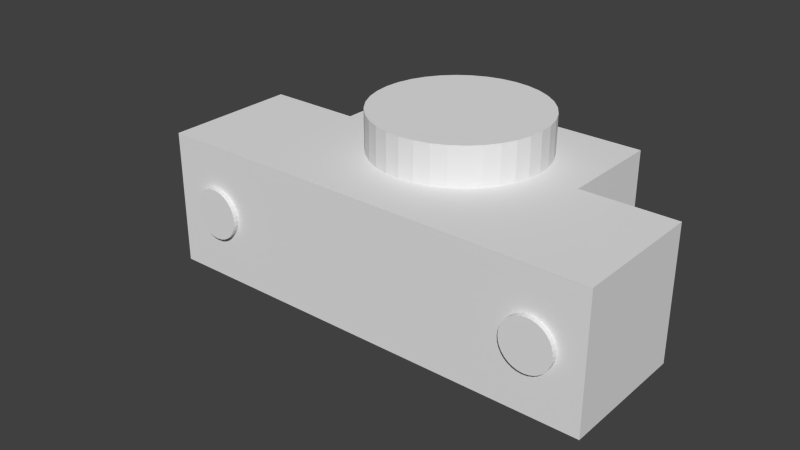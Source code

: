 # Source: festlager.blend  (saved by Blender 2.75.0; exported with 4.5.12 LTS)
import bpy
from mathutils import Matrix  # noqa: F401  (used for matrix-valued properties, if any)

bpy.ops.wm.read_factory_settings(use_empty=True)
scene = bpy.context.scene
scene.name = 'Scene'

# ---- collections
col_collection_1 = bpy.data.collections.new('Collection 1'); scene.collection.children.link(col_collection_1)

# ---- world
world_world = bpy.data.worlds.new('World'); scene.world = world_world
world_world.color = (0.05088, 0.05088, 0.05088)
world_world.use_sun_shadow = False
world_world.sun_shadow_jitter_overblur = 0.0
world_world.cycles.sampling_method = 'MANUAL'
world_world.cycles.sample_map_resolution = 256

# ---- meshes
me_cone = bpy.data.meshes.new('Cone')
me_cone.from_pydata([(-1.651e-06, 12.0, -1.907e-06), (-1.651e-06, 12.0, 26.0), (2.341, 11.77, -1.907e-06), (2.341, 11.77, 26.0), (4.592, 11.09, -1.907e-06), (4.592, 11.09, 26.0), (6.667, 9.978, -1.907e-06), (6.667, 9.978, 26.0), (8.485, 8.485, -1.907e-06), (8.485, 8.485, 26.0), (9.978, 6.667, -1.907e-06), (9.978, 6.667, 26.0), (11.09, 4.592, -1.907e-06), (11.09, 4.592, 26.0), (11.77, 2.341, -1.907e-06), (11.77, 2.341, 26.0), (12.0, -2.285e-06, -1.907e-06), (12.0, -2.285e-06, 26.0), (11.77, -2.341, -1.907e-06), (11.77, -2.341, 26.0), (11.09, -4.592, -1.907e-06), (11.09, -4.592, 26.0), (9.978, -6.667, -1.907e-06), (9.978, -6.667, 26.0), (8.485, -8.485, -1.907e-06), (8.485, -8.485, 26.0), (6.667, -9.978, -1.907e-06), (6.667, -9.978, 26.0), (4.592, -11.09, -1.907e-06), (4.592, -11.09, 26.0), (2.341, -11.77, -1.907e-06), (2.341, -11.77, 26.0), (-5.561e-06, -12.0, -1.907e-06), (-5.561e-06, -12.0, 26.0), (-2.341, -11.77, -1.907e-06), (-2.341, -11.77, 26.0), (-4.592, -11.09, -1.907e-06), (-4.592, -11.09, 26.0), (-6.667, -9.978, -1.907e-06), (-6.667, -9.978, 26.0), (-8.485, -8.485, -1.907e-06), (-8.485, -8.485, 26.0), (-9.978, -6.667, -1.907e-06), (-9.978, -6.667, 26.0), (-11.09, -4.592, -1.907e-06), (-11.09, -4.592, 26.0), (-11.77, -2.341, -1.907e-06), (-11.77, -2.341, 26.0), (-12.0, 8.396e-06, -1.907e-06), (-12.0, 8.396e-06, 26.0), (-11.77, 2.341, -1.907e-06), (-11.77, 2.341, 26.0), (-11.09, 4.592, -1.907e-06), (-11.09, 4.592, 26.0), (-9.978, 6.667, -1.907e-06), (-9.978, 6.667, 26.0), (-8.485, 8.485, -1.907e-06), (-8.485, 8.485, 26.0), (-6.667, 9.978, -1.907e-06), (-6.667, 9.978, 26.0), (-4.592, 11.09, -1.907e-06), (-4.592, 11.09, 26.0), (-2.341, 11.77, -1.907e-06), (-2.341, 11.77, 26.0)], [], [(0, 1, 3, 2), (2, 3, 5, 4), (4, 5, 7, 6), (6, 7, 9, 8), (8, 9, 11, 10), (10, 11, 13, 12), (12, 13, 15, 14), (14, 15, 17, 16), (16, 17, 19, 18), (18, 19, 21, 20), (20, 21, 23, 22), (22, 23, 25, 24), (24, 25, 27, 26), (26, 27, 29, 28), (28, 29, 31, 30), (30, 31, 33, 32), (32, 33, 35, 34), (34, 35, 37, 36), (36, 37, 39, 38), (38, 39, 41, 40), (40, 41, 43, 42), (42, 43, 45, 44), (44, 45, 47, 46), (46, 47, 49, 48), (48, 49, 51, 50), (50, 51, 53, 52), (52, 53, 55, 54), (54, 55, 57, 56), (56, 57, 59, 58), (58, 59, 61, 60), (3, 1, 63, 61, 59, 57, 55, 53, 51, 49, 47, 45, 43, 41, 39, 37, 35, 33, 31, 29, 27, 25, 23, 21, 19, 17, 15, 13, 11, 9, 7, 5), (62, 63, 1, 0), (60, 61, 63, 62), (0, 2, 4, 6, 8, 10, 12, 14, 16, 18, 20, 22, 24, 26, 28, 30, 32, 34, 36, 38, 40, 42, 44, 46, 48, 50, 52, 54, 56, 58, 60, 62)])
me_cone.use_remesh_preserve_volume = False
me_cone.use_remesh_preserve_attributes = False
me_cone.use_mirror_vertex_groups = False
me_cone.update()
me_cone_002 = bpy.data.meshes.new('Cone.002')
me_cone_002.from_pydata([(-6.501e-07, 26.0, 4.5), (-6.501e-07, -1.967e-07, 4.5), (0.8779, 26.0, 4.414), (0.8779, -1.929e-07, 4.414), (1.722, 26.0, 4.157), (1.722, -1.817e-07, 4.157), (2.5, 26.0, 3.742), (2.5, -1.636e-07, 3.742), (3.182, 26.0, 3.182), (3.182, -1.391e-07, 3.182), (3.742, 26.0, 2.5), (3.742, -1.093e-07, 2.5), (4.157, 26.0, 1.722), (4.157, -7.527e-08, 1.722), (4.414, 26.0, 0.8779), (4.414, -3.837e-08, 0.8779), (4.5, 26.0, -9.994e-07), (4.5, 9.336e-14, -2.136e-06), (4.414, 26.0, -0.8779), (4.414, 3.837e-08, -0.8779), (4.157, 26.0, -1.722), (4.157, 7.527e-08, -1.722), (3.742, 26.0, -2.5), (3.742, 1.093e-07, -2.5), (3.182, 26.0, -3.182), (3.182, 1.391e-07, -3.182), (2.5, 26.0, -3.742), (2.5, 1.636e-07, -3.742), (1.722, 26.0, -4.157), (1.722, 1.817e-07, -4.157), (0.8779, 26.0, -4.414), (0.8779, 1.929e-07, -4.414), (-2.116e-06, 26.0, -4.5), (-2.116e-06, 1.967e-07, -4.5), (-0.8779, 26.0, -4.414), (-0.8779, 1.929e-07, -4.414), (-1.722, 26.0, -4.157), (-1.722, 1.817e-07, -4.157), (-2.5, 26.0, -3.742), (-2.5, 1.636e-07, -3.742), (-3.182, 26.0, -3.182), (-3.182, 1.391e-07, -3.182), (-3.742, 26.0, -2.5), (-3.742, 1.093e-07, -2.5), (-4.157, 26.0, -1.722), (-4.157, 7.527e-08, -1.722), (-4.414, 26.0, -0.8779), (-4.414, 3.837e-08, -0.8779), (-4.5, 26.0, 3.006e-06), (-4.5, -8.172e-14, 1.87e-06), (-4.414, 26.0, 0.8779), (-4.414, -3.837e-08, 0.8779), (-4.157, 26.0, 1.722), (-4.157, -7.527e-08, 1.722), (-3.742, 26.0, 2.5), (-3.742, -1.093e-07, 2.5), (-3.182, 26.0, 3.182), (-3.182, -1.391e-07, 3.182), (-2.5, 26.0, 3.742), (-2.5, -1.636e-07, 3.742), (-1.722, 26.0, 4.157), (-1.722, -1.817e-07, 4.157), (-0.8779, 26.0, 4.414), (-0.8779, -1.929e-07, 4.414)], [], [(0, 1, 3, 2), (2, 3, 5, 4), (4, 5, 7, 6), (6, 7, 9, 8), (8, 9, 11, 10), (10, 11, 13, 12), (12, 13, 15, 14), (14, 15, 17, 16), (16, 17, 19, 18), (18, 19, 21, 20), (20, 21, 23, 22), (22, 23, 25, 24), (24, 25, 27, 26), (26, 27, 29, 28), (28, 29, 31, 30), (30, 31, 33, 32), (32, 33, 35, 34), (34, 35, 37, 36), (36, 37, 39, 38), (38, 39, 41, 40), (40, 41, 43, 42), (42, 43, 45, 44), (44, 45, 47, 46), (46, 47, 49, 48), (48, 49, 51, 50), (50, 51, 53, 52), (52, 53, 55, 54), (54, 55, 57, 56), (56, 57, 59, 58), (58, 59, 61, 60), (3, 1, 63, 61, 59, 57, 55, 53, 51, 49, 47, 45, 43, 41, 39, 37, 35, 33, 31, 29, 27, 25, 23, 21, 19, 17, 15, 13, 11, 9, 7, 5), (62, 63, 1, 0), (60, 61, 63, 62), (0, 2, 4, 6, 8, 10, 12, 14, 16, 18, 20, 22, 24, 26, 28, 30, 32, 34, 36, 38, 40, 42, 44, 46, 48, 50, 52, 54, 56, 58, 60, 62)])
me_cone_002.use_remesh_preserve_volume = False
me_cone_002.use_remesh_preserve_attributes = False
me_cone_002.use_mirror_vertex_groups = False
me_cone_002.update()
me_cone_001 = bpy.data.meshes.new('Cone.001')
me_cone_001.from_pydata([(-6.501e-07, 26.0, 4.5), (-6.501e-07, -1.967e-07, 4.5), (0.8779, 26.0, 4.414), (0.8779, -1.929e-07, 4.414), (1.722, 26.0, 4.157), (1.722, -1.817e-07, 4.157), (2.5, 26.0, 3.742), (2.5, -1.636e-07, 3.742), (3.182, 26.0, 3.182), (3.182, -1.391e-07, 3.182), (3.742, 26.0, 2.5), (3.742, -1.093e-07, 2.5), (4.157, 26.0, 1.722), (4.157, -7.527e-08, 1.722), (4.414, 26.0, 0.8779), (4.414, -3.837e-08, 0.8779), (4.5, 26.0, -9.994e-07), (4.5, 9.336e-14, -2.136e-06), (4.414, 26.0, -0.8779), (4.414, 3.837e-08, -0.8779), (4.157, 26.0, -1.722), (4.157, 7.527e-08, -1.722), (3.742, 26.0, -2.5), (3.742, 1.093e-07, -2.5), (3.182, 26.0, -3.182), (3.182, 1.391e-07, -3.182), (2.5, 26.0, -3.742), (2.5, 1.636e-07, -3.742), (1.722, 26.0, -4.157), (1.722, 1.817e-07, -4.157), (0.8779, 26.0, -4.414), (0.8779, 1.929e-07, -4.414), (-2.116e-06, 26.0, -4.5), (-2.116e-06, 1.967e-07, -4.5), (-0.8779, 26.0, -4.414), (-0.8779, 1.929e-07, -4.414), (-1.722, 26.0, -4.157), (-1.722, 1.817e-07, -4.157), (-2.5, 26.0, -3.742), (-2.5, 1.636e-07, -3.742), (-3.182, 26.0, -3.182), (-3.182, 1.391e-07, -3.182), (-3.742, 26.0, -2.5), (-3.742, 1.093e-07, -2.5), (-4.157, 26.0, -1.722), (-4.157, 7.527e-08, -1.722), (-4.414, 26.0, -0.8779), (-4.414, 3.837e-08, -0.8779), (-4.5, 26.0, 3.006e-06), (-4.5, -8.172e-14, 1.87e-06), (-4.414, 26.0, 0.8779), (-4.414, -3.837e-08, 0.8779), (-4.157, 26.0, 1.722), (-4.157, -7.527e-08, 1.722), (-3.742, 26.0, 2.5), (-3.742, -1.093e-07, 2.5), (-3.182, 26.0, 3.182), (-3.182, -1.391e-07, 3.182), (-2.5, 26.0, 3.742), (-2.5, -1.636e-07, 3.742), (-1.722, 26.0, 4.157), (-1.722, -1.817e-07, 4.157), (-0.8779, 26.0, 4.414), (-0.8779, -1.929e-07, 4.414)], [], [(0, 1, 3, 2), (2, 3, 5, 4), (4, 5, 7, 6), (6, 7, 9, 8), (8, 9, 11, 10), (10, 11, 13, 12), (12, 13, 15, 14), (14, 15, 17, 16), (16, 17, 19, 18), (18, 19, 21, 20), (20, 21, 23, 22), (22, 23, 25, 24), (24, 25, 27, 26), (26, 27, 29, 28), (28, 29, 31, 30), (30, 31, 33, 32), (32, 33, 35, 34), (34, 35, 37, 36), (36, 37, 39, 38), (38, 39, 41, 40), (40, 41, 43, 42), (42, 43, 45, 44), (44, 45, 47, 46), (46, 47, 49, 48), (48, 49, 51, 50), (50, 51, 53, 52), (52, 53, 55, 54), (54, 55, 57, 56), (56, 57, 59, 58), (58, 59, 61, 60), (3, 1, 63, 61, 59, 57, 55, 53, 51, 49, 47, 45, 43, 41, 39, 37, 35, 33, 31, 29, 27, 25, 23, 21, 19, 17, 15, 13, 11, 9, 7, 5), (62, 63, 1, 0), (60, 61, 63, 62), (0, 2, 4, 6, 8, 10, 12, 14, 16, 18, 20, 22, 24, 26, 28, 30, 32, 34, 36, 38, 40, 42, 44, 46, 48, 50, 52, 54, 56, 58, 60, 62)])
me_cone_001.use_remesh_preserve_volume = False
me_cone_001.use_remesh_preserve_attributes = False
me_cone_001.use_mirror_vertex_groups = False
me_cone_001.update()
me_cone_003 = bpy.data.meshes.new('Cone.003')
me_cone_003.from_pydata([(0.0, 15.5, 0.0), (0.0, 15.5, 26.0), (2.692, 15.26, 0.0), (2.692, 15.26, 26.0), (5.301, 14.57, 0.0), (5.301, 14.57, 26.0), (7.75, 13.42, 0.0), (7.75, 13.42, 26.0), (9.963, 11.87, 0.0), (9.963, 11.87, 26.0), (11.87, 9.963, 0.0), (11.87, 9.963, 26.0), (13.42, 7.75, 0.0), (13.42, 7.75, 26.0), (14.57, 5.301, 0.0), (14.57, 5.301, 26.0), (15.26, 2.692, 0.0), (15.26, 2.692, 26.0), (15.5, 3.88e-06, 0.0), (15.5, 3.88e-06, 26.0), (15.26, -2.692, 0.0), (15.26, -2.692, 26.0), (14.57, -5.301, 0.0), (14.57, -5.301, 26.0), (13.42, -7.75, 0.0), (13.42, -7.75, 26.0), (11.87, -9.963, 0.0), (11.87, -9.963, 26.0), (9.963, -11.87, 0.0), (9.963, -11.87, 26.0), (7.75, -13.42, 0.0), (7.75, -13.42, 26.0), (5.301, -14.57, 0.0), (5.301, -14.57, 26.0), (2.692, -15.26, 0.0), (2.692, -15.26, 26.0), (6.036e-06, -15.5, 0.0), (6.036e-06, -15.5, 26.0), (-2.692, -15.26, 0.0), (-2.692, -15.26, 26.0), (-5.301, -14.57, 0.0), (-5.301, -14.57, 26.0), (-7.75, -13.42, 0.0), (-7.75, -13.42, 26.0), (-9.963, -11.87, 0.0), (-9.963, -11.87, 26.0), (-11.87, -9.963, 0.0), (-11.87, -9.963, 26.0), (-13.42, -7.75, 0.0), (-13.42, -7.75, 26.0), (-14.57, -5.301, 0.0), (-14.57, -5.301, 26.0), (-15.26, -2.692, 0.0), (-15.26, -2.692, 26.0), (-15.5, -4.496e-06, 0.0), (-15.5, -4.496e-06, 26.0), (-15.26, 2.692, 0.0), (-15.26, 2.692, 26.0), (-14.57, 5.301, 0.0), (-14.57, 5.301, 26.0), (-13.42, 7.75, 0.0), (-13.42, 7.75, 26.0), (-11.87, 9.963, 0.0), (-11.87, 9.963, 26.0), (-9.963, 11.87, 0.0), (-9.963, 11.87, 26.0), (-7.75, 13.42, 0.0), (-7.75, 13.42, 26.0), (-5.301, 14.57, 0.0), (-5.301, 14.57, 26.0), (-2.692, 15.26, 0.0), (-2.692, 15.26, 26.0)], [], [(0, 1, 3, 2), (2, 3, 5, 4), (4, 5, 7, 6), (6, 7, 9, 8), (8, 9, 11, 10), (10, 11, 13, 12), (12, 13, 15, 14), (14, 15, 17, 16), (16, 17, 19, 18), (18, 19, 21, 20), (20, 21, 23, 22), (22, 23, 25, 24), (24, 25, 27, 26), (26, 27, 29, 28), (28, 29, 31, 30), (30, 31, 33, 32), (32, 33, 35, 34), (34, 35, 37, 36), (36, 37, 39, 38), (38, 39, 41, 40), (40, 41, 43, 42), (42, 43, 45, 44), (44, 45, 47, 46), (46, 47, 49, 48), (48, 49, 51, 50), (50, 51, 53, 52), (52, 53, 55, 54), (54, 55, 57, 56), (56, 57, 59, 58), (58, 59, 61, 60), (60, 61, 63, 62), (62, 63, 65, 64), (64, 65, 67, 66), (66, 67, 69, 68), (3, 1, 71, 69, 67, 65, 63, 61, 59, 57, 55, 53, 51, 49, 47, 45, 43, 41, 39, 37, 35, 33, 31, 29, 27, 25, 23, 21, 19, 17, 15, 13, 11, 9, 7, 5), (70, 71, 1, 0), (68, 69, 71, 70), (0, 2, 4, 6, 8, 10, 12, 14, 16, 18, 20, 22, 24, 26, 28, 30, 32, 34, 36, 38, 40, 42, 44, 46, 48, 50, 52, 54, 56, 58, 60, 62, 64, 66, 68, 70)])
me_cone_003.use_remesh_preserve_volume = False
me_cone_003.use_remesh_preserve_attributes = False
me_cone_003.use_mirror_vertex_groups = False
me_cone_003.update()
me_cube = bpy.data.meshes.new('Cube')
me_cube.from_pydata([(-18.54, 3.334, -14.0), (0.0, 0.0, 0.0), (0.0, 0.0, 24.0), (0.0, 24.0, 0.0), (0.0, 24.0, 24.0), (80.0, 0.0, 0.0), (80.0, 0.0, 24.0), (80.0, 24.0, 0.0), (80.0, 24.0, 24.0), (63.0, 24.0, 24.0), (17.0, 24.0, 24.0), (63.0, 24.0, 0.0), (17.0, 24.0, 0.0), (-5.776, 32.89, 29.09), (17.0, 43.0, 24.0), (63.0, 43.0, 24.0), (63.0, 43.0, 0.0), (17.0, 43.0, 0.0)], [], [(2, 4, 3, 1), (3, 4, 10, 12), (8, 6, 5, 7), (6, 2, 1, 5), (1, 3, 12, 11, 7, 5), (6, 8, 9, 10, 4, 2), (11, 12, 17, 16), (11, 9, 8, 7), (17, 14, 15, 16), (12, 10, 14, 17), (10, 9, 15, 14), (9, 11, 16, 15)])
me_cube.use_remesh_preserve_volume = False
me_cube.use_remesh_preserve_attributes = False
me_cube.use_mirror_vertex_groups = False
me_cube.update()

# ---- objects
ob_cone = bpy.data.objects.new('Cone', me_cone)
ob_cone_002 = bpy.data.objects.new('Cone.002', me_cone_002)
ob_cone_001 = bpy.data.objects.new('Cone.001', me_cone_001)
ob_cone_003 = bpy.data.objects.new('Cone.003', me_cone_003)
ob_cube = bpy.data.objects.new('Cube', me_cube)

# ---- transforms, parenting, visibility, modifiers, constraints
ob_cone.location = (40.0, 25.0, 0.0)
ob_cone.hide_viewport = True
ob_cone.lineart.crease_threshold = 0.0
ob_cone_002.location = (71.0, -1.0, 12.0)
ob_cone_002.hide_viewport = True
ob_cone_002.lineart.crease_threshold = 0.0
ob_cone_001.location = (9.0, -1.0, 12.0)
ob_cone_001.hide_viewport = True
ob_cone_001.lineart.crease_threshold = 0.0
ob_cone_003.location = (40.0, 25.0, 5.0)
ob_cone_003.hide_viewport = True
ob_cone_003.lineart.crease_threshold = 0.0
ob_cube.location = (0.0, 0.0, 0.0)
ob_cube.lineart.crease_threshold = 0.0
_m = ob_cube.modifiers.new('Boolean.003', 'BOOLEAN')
_m.object = ob_cone_003
_m.solver = 'FAST'
_m = ob_cube.modifiers.new('Boolean', 'BOOLEAN')
_m.object = ob_cone
_m.solver = 'FAST'
_m = ob_cube.modifiers.new('Boolean.001', 'BOOLEAN')
_m.object = ob_cone_001
_m.solver = 'FAST'
_m = ob_cube.modifiers.new('Boolean.002', 'BOOLEAN')
_m.object = ob_cone_002
_m.solver = 'FAST'

# ---- collection membership
col_collection_1.objects.link(ob_cone)
col_collection_1.objects.link(ob_cone_002)
col_collection_1.objects.link(ob_cone_001)
col_collection_1.objects.link(ob_cone_003)
col_collection_1.objects.link(ob_cube)

# ---- scene / render settings (as saved in the file)
scene.frame_start = 1; scene.frame_end = 250; scene.frame_set(1)
scene.render.engine = 'BLENDER_EEVEE_NEXT'
scene.render.resolution_percentage = 50
scene.render.dither_intensity = 0.0
scene.cycles.use_denoising = False
scene.cycles.samples = 10
scene.cycles.sampling_pattern = 'TABULATED_SOBOL'
scene.cycles.light_sampling_threshold = 0.0
scene.cycles.use_adaptive_sampling = False
scene.cycles.use_light_tree = False
scene.cycles.blur_glossy = 0.0
scene.cycles.pixel_filter_type = 'GAUSSIAN'
scene.cycles.sample_clamp_indirect = 0.0
scene.view_settings.view_transform = 'Standard'
bpy.context.view_layer.update()

# ---- added for rendering (the .blend has no active camera and no usable light): camera, sun
cam_auto = bpy.data.cameras.new('AutoCamera')
cam_auto.lens = 50.0
cam_auto.sensor_width = 36.0
cam_auto.clip_end = 1898.63
ob_auto_camera = bpy.data.objects.new('AutoCamera', cam_auto)
scene.collection.objects.link(ob_auto_camera)
ob_auto_camera.location = (138.912, -108.821, 95.0475)
ob_auto_camera.rotation_euler = (1.09748, -7.21219e-08, 0.694738)
scene.camera = ob_auto_camera
light_auto_sun = bpy.data.lights.new('AutoSun', 'SUN')
light_auto_sun.energy = 3.0
light_auto_sun.angle = 0.0523599
ob_auto_sun = bpy.data.objects.new('AutoSun', light_auto_sun)
scene.collection.objects.link(ob_auto_sun)
ob_auto_sun.rotation_euler = (0.872665, 0.174533, 0.523599)
bpy.context.view_layer.update()
